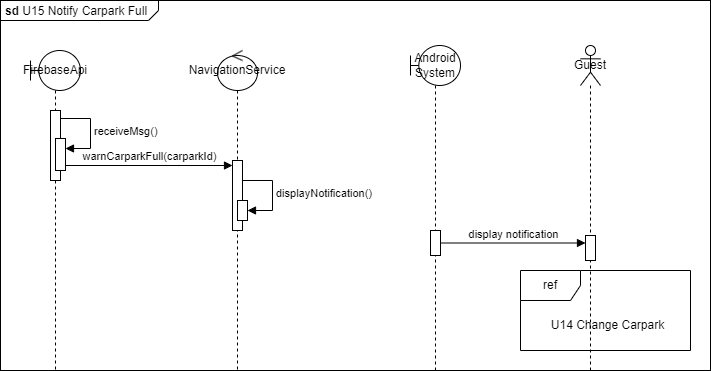

The diagram above was exported from draw.io. Its source (the exported page's mxGraphModel, read from the mxfile embedded in the PNG):
<mxGraphModel dx="1434" dy="782" grid="1" gridSize="10" guides="1" tooltips="1" connect="1" arrows="1" fold="1" page="1" pageScale="1" pageWidth="827" pageHeight="1169" math="0" shadow="0">
  <root>
    <mxCell id="0" />
    <mxCell id="1" parent="0" />
    <mxCell id="kxQevw5CyaERJLVQqlvT-1" value="&lt;p style=&quot;margin:0px;margin-top:4px;margin-left:5px;text-align:left;&quot;&gt;&lt;b&gt;sd&lt;/b&gt;  U15 Notify Carpark Full&lt;/p&gt;" style="html=1;shape=mxgraph.sysml.package;overflow=fill;labelX=158.5;align=left;spacingLeft=5;verticalAlign=top;spacingTop=-3;" parent="1" vertex="1">
      <mxGeometry width="710" height="370" as="geometry" />
    </mxCell>
    <mxCell id="kxQevw5CyaERJLVQqlvT-2" value="FirebaseApi" style="shape=umlLifeline;perimeter=lifelinePerimeter;whiteSpace=wrap;html=1;container=1;dropTarget=0;collapsible=0;recursiveResize=0;outlineConnect=0;portConstraint=eastwest;newEdgeStyle={&quot;curved&quot;:0,&quot;rounded&quot;:0};participant=umlBoundary;" parent="1" vertex="1">
      <mxGeometry x="30" y="50" width="50" height="320" as="geometry" />
    </mxCell>
    <mxCell id="kxQevw5CyaERJLVQqlvT-4" value="" style="html=1;points=[[0,0,0,0,5],[0,1,0,0,-5],[1,0,0,0,5],[1,1,0,0,-5]];perimeter=orthogonalPerimeter;outlineConnect=0;targetShapes=umlLifeline;portConstraint=eastwest;newEdgeStyle={&quot;curved&quot;:0,&quot;rounded&quot;:0};" parent="kxQevw5CyaERJLVQqlvT-2" vertex="1">
      <mxGeometry x="20" y="60" width="10" height="70" as="geometry" />
    </mxCell>
    <mxCell id="kxQevw5CyaERJLVQqlvT-5" value="" style="html=1;points=[[0,0,0,0,5],[0,1,0,0,-5],[1,0,0,0,5],[1,1,0,0,-5]];perimeter=orthogonalPerimeter;outlineConnect=0;targetShapes=umlLifeline;portConstraint=eastwest;newEdgeStyle={&quot;curved&quot;:0,&quot;rounded&quot;:0};" parent="kxQevw5CyaERJLVQqlvT-2" vertex="1">
      <mxGeometry x="25" y="88" width="10" height="32" as="geometry" />
    </mxCell>
    <mxCell id="kxQevw5CyaERJLVQqlvT-6" value="receiveMsg()" style="html=1;align=left;spacingLeft=2;endArrow=block;rounded=0;edgeStyle=orthogonalEdgeStyle;curved=0;rounded=0;" parent="kxQevw5CyaERJLVQqlvT-2" target="kxQevw5CyaERJLVQqlvT-5" edge="1">
      <mxGeometry relative="1" as="geometry">
        <mxPoint x="30" y="68" as="sourcePoint" />
        <Array as="points">
          <mxPoint x="60" y="98" />
        </Array>
      </mxGeometry>
    </mxCell>
    <mxCell id="kxQevw5CyaERJLVQqlvT-3" value="NavigationService" style="shape=umlLifeline;perimeter=lifelinePerimeter;whiteSpace=wrap;html=1;container=1;dropTarget=0;collapsible=0;recursiveResize=0;outlineConnect=0;portConstraint=eastwest;newEdgeStyle={&quot;curved&quot;:0,&quot;rounded&quot;:0};participant=umlControl;" parent="1" vertex="1">
      <mxGeometry x="217" y="50" width="40" height="320" as="geometry" />
    </mxCell>
    <mxCell id="kxQevw5CyaERJLVQqlvT-7" value="" style="html=1;points=[[0,0,0,0,5],[0,1,0,0,-5],[1,0,0,0,5],[1,1,0,0,-5]];perimeter=orthogonalPerimeter;outlineConnect=0;targetShapes=umlLifeline;portConstraint=eastwest;newEdgeStyle={&quot;curved&quot;:0,&quot;rounded&quot;:0};" parent="kxQevw5CyaERJLVQqlvT-3" vertex="1">
      <mxGeometry x="15" y="110" width="10" height="70" as="geometry" />
    </mxCell>
    <mxCell id="kxQevw5CyaERJLVQqlvT-9" value="" style="html=1;points=[[0,0,0,0,5],[0,1,0,0,-5],[1,0,0,0,5],[1,1,0,0,-5]];perimeter=orthogonalPerimeter;outlineConnect=0;targetShapes=umlLifeline;portConstraint=eastwest;newEdgeStyle={&quot;curved&quot;:0,&quot;rounded&quot;:0};" parent="kxQevw5CyaERJLVQqlvT-3" vertex="1">
      <mxGeometry x="20" y="150" width="10" height="20" as="geometry" />
    </mxCell>
    <mxCell id="kxQevw5CyaERJLVQqlvT-10" value="displayNotification()" style="html=1;align=left;spacingLeft=2;endArrow=block;rounded=0;edgeStyle=orthogonalEdgeStyle;curved=0;rounded=0;" parent="kxQevw5CyaERJLVQqlvT-3" target="kxQevw5CyaERJLVQqlvT-9" edge="1">
      <mxGeometry relative="1" as="geometry">
        <mxPoint x="25" y="130" as="sourcePoint" />
        <Array as="points">
          <mxPoint x="55" y="160" />
        </Array>
      </mxGeometry>
    </mxCell>
    <mxCell id="kxQevw5CyaERJLVQqlvT-8" value="warnCarparkFull(carparkId)" style="html=1;verticalAlign=bottom;endArrow=block;curved=0;rounded=0;exitX=1;exitY=1;exitDx=0;exitDy=-5;exitPerimeter=0;" parent="1" source="kxQevw5CyaERJLVQqlvT-5" target="kxQevw5CyaERJLVQqlvT-7" edge="1">
      <mxGeometry width="80" relative="1" as="geometry">
        <mxPoint x="140" y="210" as="sourcePoint" />
        <mxPoint x="220" y="210" as="targetPoint" />
      </mxGeometry>
    </mxCell>
    <mxCell id="kxQevw5CyaERJLVQqlvT-11" value="Android System" style="shape=umlLifeline;perimeter=lifelinePerimeter;whiteSpace=wrap;html=1;container=1;dropTarget=0;collapsible=0;recursiveResize=0;outlineConnect=0;portConstraint=eastwest;newEdgeStyle={&quot;curved&quot;:0,&quot;rounded&quot;:0};participant=umlBoundary;" parent="1" vertex="1">
      <mxGeometry x="410" y="45" width="50" height="325" as="geometry" />
    </mxCell>
    <mxCell id="kxQevw5CyaERJLVQqlvT-14" value="" style="html=1;points=[[0,0,0,0,5],[0,1,0,0,-5],[1,0,0,0,5],[1,1,0,0,-5]];perimeter=orthogonalPerimeter;outlineConnect=0;targetShapes=umlLifeline;portConstraint=eastwest;newEdgeStyle={&quot;curved&quot;:0,&quot;rounded&quot;:0};" parent="kxQevw5CyaERJLVQqlvT-11" vertex="1">
      <mxGeometry x="20" y="185" width="10" height="25" as="geometry" />
    </mxCell>
    <mxCell id="kxQevw5CyaERJLVQqlvT-12" value="Guest" style="shape=umlLifeline;perimeter=lifelinePerimeter;whiteSpace=wrap;html=1;container=1;dropTarget=0;collapsible=0;recursiveResize=0;outlineConnect=0;portConstraint=eastwest;newEdgeStyle={&quot;curved&quot;:0,&quot;rounded&quot;:0};participant=umlActor;" parent="1" vertex="1">
      <mxGeometry x="580" y="45" width="20" height="325" as="geometry" />
    </mxCell>
    <mxCell id="kxQevw5CyaERJLVQqlvT-15" value="" style="html=1;points=[[0,0,0,0,5],[0,1,0,0,-5],[1,0,0,0,5],[1,1,0,0,-5]];perimeter=orthogonalPerimeter;outlineConnect=0;targetShapes=umlLifeline;portConstraint=eastwest;newEdgeStyle={&quot;curved&quot;:0,&quot;rounded&quot;:0};" parent="kxQevw5CyaERJLVQqlvT-12" vertex="1">
      <mxGeometry x="5" y="190" width="10" height="25" as="geometry" />
    </mxCell>
    <mxCell id="kxQevw5CyaERJLVQqlvT-13" value="display notification" style="html=1;verticalAlign=bottom;endArrow=block;curved=0;rounded=0;" parent="1" source="kxQevw5CyaERJLVQqlvT-14" target="kxQevw5CyaERJLVQqlvT-15" edge="1">
      <mxGeometry width="80" relative="1" as="geometry">
        <mxPoint x="460" y="240" as="sourcePoint" />
        <mxPoint x="540" y="240" as="targetPoint" />
      </mxGeometry>
    </mxCell>
    <mxCell id="kxQevw5CyaERJLVQqlvT-16" value="ref" style="shape=umlFrame;whiteSpace=wrap;html=1;pointerEvents=0;" parent="1" vertex="1">
      <mxGeometry x="520" y="270" width="170" height="80" as="geometry" />
    </mxCell>
    <mxCell id="kxQevw5CyaERJLVQqlvT-17" value="U14 Change Carpark" style="text;html=1;strokeColor=none;fillColor=none;align=center;verticalAlign=middle;whiteSpace=wrap;rounded=0;" parent="1" vertex="1">
      <mxGeometry x="535" y="310" width="145" height="30" as="geometry" />
    </mxCell>
  </root>
</mxGraphModel>